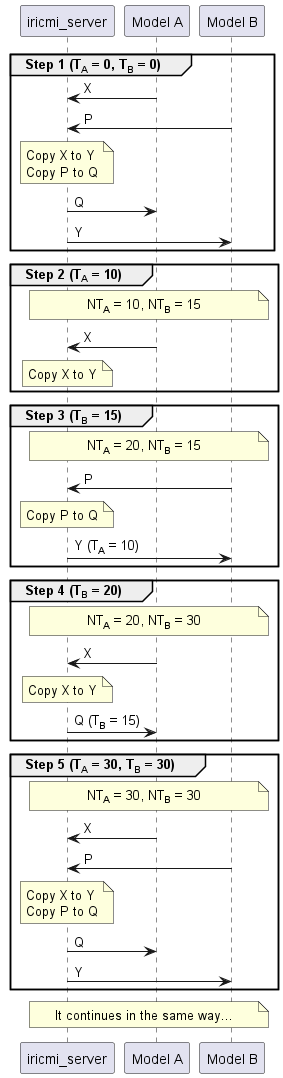

The diagram above was rendered by PlantUML. Its source (embedded in the PNG):
@startuml
participant "iricmi_server" as S
participant "Model A" as A
participant "Model B" as B

group Step 1 (T<sub>A</sub> = 0, T<sub>B</sub> = 0)

  A -> S : X
  B -> S : P

  note over S: Copy X to Y\nCopy P to Q

  S -> A : Q
  S -> B : Y

end group

group Step 2 (T<sub>A</sub> = 10)
  note across
    NT<sub>A</sub> = 10, NT<sub>B</sub> = 15
  end note

  A -> S : X

  note over S: Copy X to Y

end group

group Step 3 (T<sub>B</sub> = 15)
  note across
    NT<sub>A</sub> = 20, NT<sub>B</sub> = 15
  end note

  B -> S : P

  note over S: Copy P to Q

  S -> B : Y (T<sub>A</sub> = 10)

end group

group Step 4 (T<sub>B</sub> = 20)

  note across
    NT<sub>A</sub> = 20, NT<sub>B</sub> = 30
  end note

  A -> S : X

  note over S: Copy X to Y

  S -> A : Q (T<sub>B</sub> = 15)

end group

group Step 5 (T<sub>A</sub> = 30, T<sub>B</sub> = 30)
  note across
    NT<sub>A</sub> = 30, NT<sub>B</sub> = 30
  end note

  A -> S : X
  B -> S : P

  note over S: Copy X to Y\nCopy P to Q

  S -> A : Q
  S -> B : Y

end group

note across: It continues in the same way...
@enduml